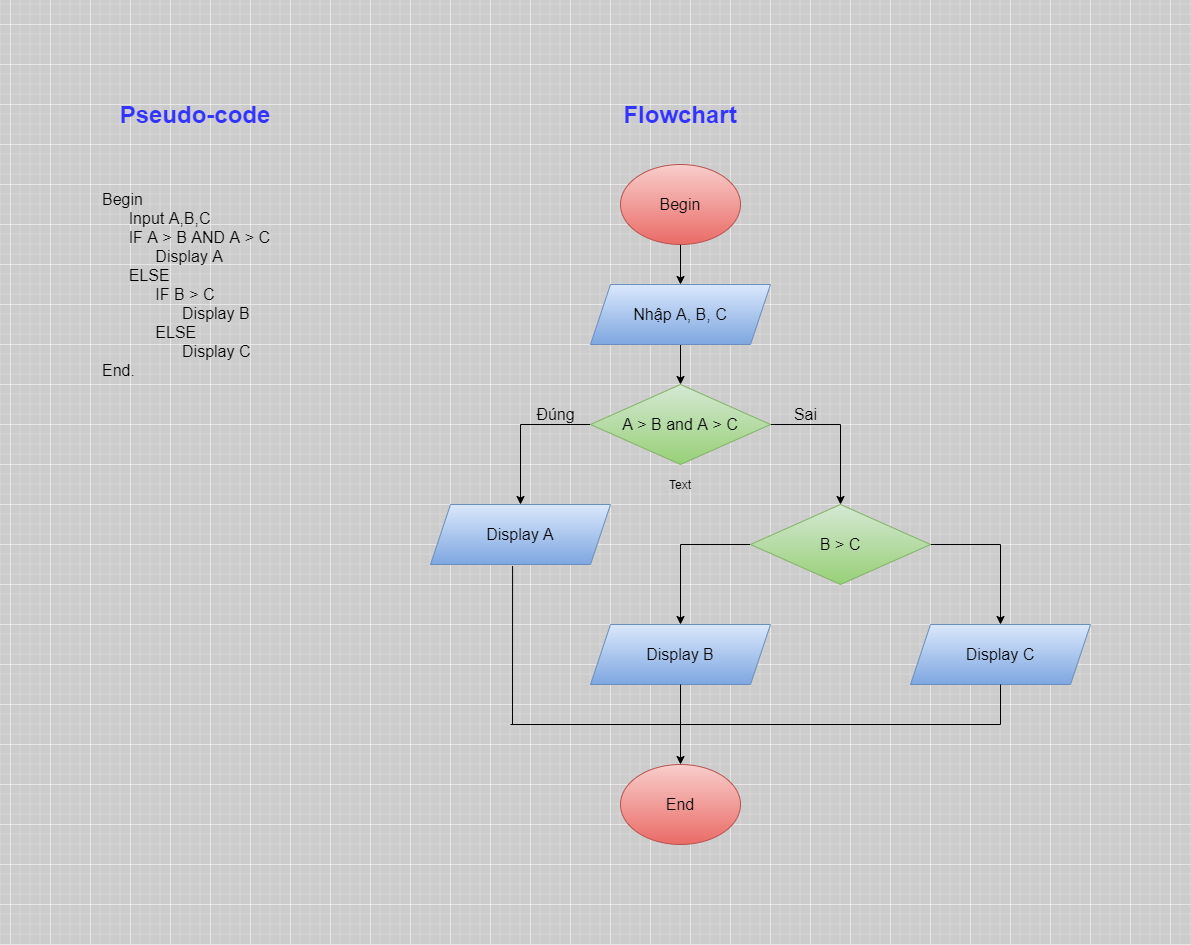

The diagram above was exported from draw.io. Its source (the exported page's mxGraphModel, read from the mxfile embedded in the PNG):
<mxGraphModel dx="1821" dy="573" grid="1" gridSize="10" guides="1" tooltips="1" connect="1" arrows="1" fold="1" page="1" pageScale="1" pageWidth="827" pageHeight="1169" background="#CCCCCC" math="0" shadow="0">
  <root>
    <mxCell id="0" />
    <mxCell id="1" parent="0" />
    <mxCell id="mYsNLEJYdFanh-opn5Fm-11" value="" style="edgeStyle=orthogonalEdgeStyle;rounded=0;orthogonalLoop=1;jettySize=auto;html=1;" edge="1" parent="1" source="mYsNLEJYdFanh-opn5Fm-2" target="mYsNLEJYdFanh-opn5Fm-3">
      <mxGeometry relative="1" as="geometry" />
    </mxCell>
    <mxCell id="mYsNLEJYdFanh-opn5Fm-2" value="&lt;font style=&quot;font-size: 16px&quot;&gt;Begin&lt;/font&gt;" style="ellipse;whiteSpace=wrap;html=1;gradientColor=#ea6b66;fillColor=#f8cecc;strokeColor=#b85450;" vertex="1" parent="1">
      <mxGeometry x="450" y="100" width="120" height="80" as="geometry" />
    </mxCell>
    <mxCell id="mYsNLEJYdFanh-opn5Fm-12" value="" style="edgeStyle=orthogonalEdgeStyle;rounded=0;orthogonalLoop=1;jettySize=auto;html=1;" edge="1" parent="1" source="mYsNLEJYdFanh-opn5Fm-3" target="mYsNLEJYdFanh-opn5Fm-4">
      <mxGeometry relative="1" as="geometry" />
    </mxCell>
    <mxCell id="mYsNLEJYdFanh-opn5Fm-3" value="&lt;font style=&quot;font-size: 16px&quot;&gt;Nhập A, B, C&lt;/font&gt;" style="shape=parallelogram;perimeter=parallelogramPerimeter;whiteSpace=wrap;html=1;fixedSize=1;gradientColor=#7ea6e0;fillColor=#dae8fc;strokeColor=#6c8ebf;" vertex="1" parent="1">
      <mxGeometry x="420" y="220" width="180" height="60" as="geometry" />
    </mxCell>
    <mxCell id="mYsNLEJYdFanh-opn5Fm-5" style="edgeStyle=orthogonalEdgeStyle;rounded=0;orthogonalLoop=1;jettySize=auto;html=1;" edge="1" parent="1" source="mYsNLEJYdFanh-opn5Fm-4">
      <mxGeometry relative="1" as="geometry">
        <mxPoint x="350" y="440" as="targetPoint" />
      </mxGeometry>
    </mxCell>
    <mxCell id="mYsNLEJYdFanh-opn5Fm-6" style="edgeStyle=orthogonalEdgeStyle;rounded=0;orthogonalLoop=1;jettySize=auto;html=1;" edge="1" parent="1" source="mYsNLEJYdFanh-opn5Fm-4">
      <mxGeometry relative="1" as="geometry">
        <mxPoint x="670" y="440" as="targetPoint" />
        <Array as="points">
          <mxPoint x="670" y="360" />
          <mxPoint x="670" y="440" />
        </Array>
      </mxGeometry>
    </mxCell>
    <mxCell id="mYsNLEJYdFanh-opn5Fm-4" value="&lt;font style=&quot;font-size: 16px&quot;&gt;A &amp;gt; B and A &amp;gt; C&lt;/font&gt;" style="rhombus;whiteSpace=wrap;html=1;gradientColor=#97d077;fillColor=#d5e8d4;strokeColor=#82b366;" vertex="1" parent="1">
      <mxGeometry x="420" y="320" width="180" height="80" as="geometry" />
    </mxCell>
    <mxCell id="mYsNLEJYdFanh-opn5Fm-8" value="&lt;font style=&quot;font-size: 16px&quot;&gt;Display A&lt;/font&gt;" style="shape=parallelogram;perimeter=parallelogramPerimeter;whiteSpace=wrap;html=1;fixedSize=1;gradientColor=#7ea6e0;fillColor=#dae8fc;strokeColor=#6c8ebf;" vertex="1" parent="1">
      <mxGeometry x="260" y="440" width="180" height="60" as="geometry" />
    </mxCell>
    <mxCell id="mYsNLEJYdFanh-opn5Fm-13" style="edgeStyle=orthogonalEdgeStyle;rounded=0;orthogonalLoop=1;jettySize=auto;html=1;entryX=0.5;entryY=0;entryDx=0;entryDy=0;" edge="1" parent="1" source="mYsNLEJYdFanh-opn5Fm-9" target="mYsNLEJYdFanh-opn5Fm-15">
      <mxGeometry relative="1" as="geometry">
        <mxPoint x="500" y="560" as="targetPoint" />
        <Array as="points">
          <mxPoint x="510" y="480" />
        </Array>
      </mxGeometry>
    </mxCell>
    <mxCell id="mYsNLEJYdFanh-opn5Fm-14" style="edgeStyle=orthogonalEdgeStyle;rounded=0;orthogonalLoop=1;jettySize=auto;html=1;" edge="1" parent="1" source="mYsNLEJYdFanh-opn5Fm-9">
      <mxGeometry relative="1" as="geometry">
        <mxPoint x="830" y="560" as="targetPoint" />
        <Array as="points">
          <mxPoint x="830" y="480" />
          <mxPoint x="830" y="560" />
        </Array>
      </mxGeometry>
    </mxCell>
    <mxCell id="mYsNLEJYdFanh-opn5Fm-9" value="&lt;font style=&quot;font-size: 16px&quot;&gt;B &amp;gt; C&lt;/font&gt;" style="rhombus;whiteSpace=wrap;html=1;gradientColor=#97d077;fillColor=#d5e8d4;strokeColor=#82b366;" vertex="1" parent="1">
      <mxGeometry x="580" y="440" width="180" height="80" as="geometry" />
    </mxCell>
    <mxCell id="mYsNLEJYdFanh-opn5Fm-15" value="&lt;font style=&quot;font-size: 16px&quot;&gt;Display B&lt;/font&gt;" style="shape=parallelogram;perimeter=parallelogramPerimeter;whiteSpace=wrap;html=1;fixedSize=1;gradientColor=#7ea6e0;fillColor=#dae8fc;strokeColor=#6c8ebf;" vertex="1" parent="1">
      <mxGeometry x="420" y="560" width="180" height="60" as="geometry" />
    </mxCell>
    <mxCell id="mYsNLEJYdFanh-opn5Fm-16" value="&lt;font style=&quot;font-size: 16px&quot;&gt;Display C&lt;/font&gt;" style="shape=parallelogram;perimeter=parallelogramPerimeter;whiteSpace=wrap;html=1;fixedSize=1;gradientColor=#7ea6e0;fillColor=#dae8fc;strokeColor=#6c8ebf;" vertex="1" parent="1">
      <mxGeometry x="740" y="560" width="180" height="60" as="geometry" />
    </mxCell>
    <mxCell id="mYsNLEJYdFanh-opn5Fm-18" value="" style="endArrow=none;html=1;entryX=0.456;entryY=1.027;entryDx=0;entryDy=0;entryPerimeter=0;" edge="1" parent="1" target="mYsNLEJYdFanh-opn5Fm-8">
      <mxGeometry width="50" height="50" relative="1" as="geometry">
        <mxPoint x="342" y="660" as="sourcePoint" />
        <mxPoint x="540" y="590" as="targetPoint" />
      </mxGeometry>
    </mxCell>
    <mxCell id="mYsNLEJYdFanh-opn5Fm-19" value="" style="endArrow=none;html=1;entryX=0.5;entryY=1;entryDx=0;entryDy=0;" edge="1" parent="1" target="mYsNLEJYdFanh-opn5Fm-16">
      <mxGeometry width="50" height="50" relative="1" as="geometry">
        <mxPoint x="830" y="660" as="sourcePoint" />
        <mxPoint x="540" y="590" as="targetPoint" />
      </mxGeometry>
    </mxCell>
    <mxCell id="mYsNLEJYdFanh-opn5Fm-21" value="" style="endArrow=none;html=1;" edge="1" parent="1">
      <mxGeometry width="50" height="50" relative="1" as="geometry">
        <mxPoint x="830" y="660" as="sourcePoint" />
        <mxPoint x="340" y="660" as="targetPoint" />
      </mxGeometry>
    </mxCell>
    <mxCell id="mYsNLEJYdFanh-opn5Fm-23" value="" style="endArrow=none;html=1;entryX=0.5;entryY=1;entryDx=0;entryDy=0;" edge="1" parent="1" target="mYsNLEJYdFanh-opn5Fm-15">
      <mxGeometry width="50" height="50" relative="1" as="geometry">
        <mxPoint x="510" y="660" as="sourcePoint" />
        <mxPoint x="540" y="590" as="targetPoint" />
      </mxGeometry>
    </mxCell>
    <mxCell id="mYsNLEJYdFanh-opn5Fm-24" value="" style="endArrow=classic;html=1;" edge="1" parent="1" target="mYsNLEJYdFanh-opn5Fm-25">
      <mxGeometry width="50" height="50" relative="1" as="geometry">
        <mxPoint x="510" y="660" as="sourcePoint" />
        <mxPoint x="510" y="700" as="targetPoint" />
      </mxGeometry>
    </mxCell>
    <mxCell id="mYsNLEJYdFanh-opn5Fm-25" value="&lt;font style=&quot;font-size: 16px&quot;&gt;End&lt;/font&gt;" style="ellipse;whiteSpace=wrap;html=1;gradientColor=#ea6b66;fillColor=#f8cecc;strokeColor=#b85450;" vertex="1" parent="1">
      <mxGeometry x="450" y="700" width="120" height="80" as="geometry" />
    </mxCell>
    <mxCell id="mYsNLEJYdFanh-opn5Fm-26" value="Text" style="text;html=1;strokeColor=none;fillColor=none;align=center;verticalAlign=middle;whiteSpace=wrap;rounded=0;" vertex="1" parent="1">
      <mxGeometry x="490" y="410" width="40" height="20" as="geometry" />
    </mxCell>
    <mxCell id="mYsNLEJYdFanh-opn5Fm-27" value="&lt;font style=&quot;font-size: 16px&quot;&gt;Đúng&lt;/font&gt;" style="text;html=1;align=center;verticalAlign=middle;resizable=0;points=[];autosize=1;" vertex="1" parent="1">
      <mxGeometry x="360" y="340" width="50" height="20" as="geometry" />
    </mxCell>
    <mxCell id="mYsNLEJYdFanh-opn5Fm-28" value="&lt;font style=&quot;font-size: 16px&quot;&gt;Sai&lt;/font&gt;" style="text;html=1;align=center;verticalAlign=middle;resizable=0;points=[];autosize=1;" vertex="1" parent="1">
      <mxGeometry x="615" y="340" width="40" height="20" as="geometry" />
    </mxCell>
    <mxCell id="mYsNLEJYdFanh-opn5Fm-29" value="&lt;font style=&quot;font-size: 16px&quot;&gt;Begin&lt;br&gt;&amp;nbsp; &amp;nbsp; &amp;nbsp; Input A,B,C&lt;br&gt;&amp;nbsp; &amp;nbsp; &amp;nbsp; IF A &amp;gt; B AND A &amp;gt; C&lt;br&gt;&amp;nbsp; &amp;nbsp; &amp;nbsp; &amp;nbsp; &amp;nbsp; &amp;nbsp; Display A&lt;br&gt;&amp;nbsp; &amp;nbsp; &amp;nbsp; ELSE&lt;br&gt;&amp;nbsp; &amp;nbsp; &amp;nbsp; &amp;nbsp; &amp;nbsp; &amp;nbsp; IF B &amp;gt; C&lt;br&gt;&amp;nbsp; &amp;nbsp; &amp;nbsp; &amp;nbsp; &amp;nbsp; &amp;nbsp; &amp;nbsp; &amp;nbsp; &amp;nbsp; Display B&lt;br&gt;&amp;nbsp; &amp;nbsp; &amp;nbsp; &amp;nbsp; &amp;nbsp; &amp;nbsp; ELSE&lt;br&gt;&amp;nbsp; &amp;nbsp; &amp;nbsp; &amp;nbsp; &amp;nbsp; &amp;nbsp; &amp;nbsp; &amp;nbsp; &amp;nbsp; Display C&lt;br&gt;End.&lt;br&gt;&lt;/font&gt;" style="text;html=1;strokeColor=none;fillColor=none;align=left;verticalAlign=middle;whiteSpace=wrap;rounded=0;" vertex="1" parent="1">
      <mxGeometry x="-70" y="180" width="190" height="80" as="geometry" />
    </mxCell>
    <mxCell id="mYsNLEJYdFanh-opn5Fm-30" value="&lt;font style=&quot;font-size: 24px&quot; color=&quot;#3333ff&quot;&gt;&lt;b&gt;Pseudo-code&lt;/b&gt;&lt;/font&gt;" style="text;html=1;strokeColor=none;fillColor=none;align=center;verticalAlign=middle;whiteSpace=wrap;rounded=0;" vertex="1" parent="1">
      <mxGeometry x="-70" y="40" width="190" height="20" as="geometry" />
    </mxCell>
    <mxCell id="mYsNLEJYdFanh-opn5Fm-32" value="&lt;font style=&quot;font-size: 24px&quot; color=&quot;#3333ff&quot;&gt;&lt;b&gt;Flowchart&lt;/b&gt;&lt;/font&gt;" style="text;html=1;strokeColor=none;fillColor=none;align=center;verticalAlign=middle;whiteSpace=wrap;rounded=0;" vertex="1" parent="1">
      <mxGeometry x="430" y="40" width="160" height="20" as="geometry" />
    </mxCell>
  </root>
</mxGraphModel>